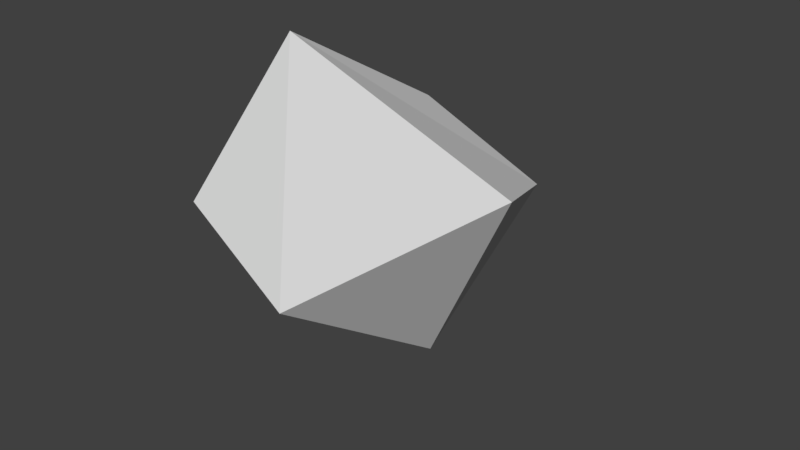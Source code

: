 # Source: distorted_cube.blend  (saved by Blender 2.78.0; exported with 4.5.12 LTS)
import bpy
from mathutils import Matrix  # noqa: F401  (used for matrix-valued properties, if any)

bpy.ops.wm.read_factory_settings(use_empty=True)
scene = bpy.context.scene
scene.name = 'Scene'

# ---- collections
col_collection_1 = bpy.data.collections.new('Collection 1'); scene.collection.children.link(col_collection_1)

# ---- materials (node trees are filled in below, after node groups)
mat_material_001 = bpy.data.materials.new('Material.001')
mat_material_001.alpha_threshold = 0.0
mat_material_001.use_transparent_shadow = False
mat_material_001.specular_color = (0.5, 0.5, 0.5)
mat_material_001.roughness = 0.5

# ---- material node trees

# ---- world
world_world = bpy.data.worlds.new('World'); scene.world = world_world
world_world.color = (0.05088, 0.05088, 0.05088)
world_world.use_sun_shadow = False
world_world.sun_shadow_jitter_overblur = 0.0
world_world.cycles.sampling_method = 'MANUAL'

# ---- meshes
me_cube_001 = bpy.data.meshes.new('Cube.001')
me_cube_001.from_pydata([(1.1, 1.228, -0.9994), (1.1, -0.7718, -0.9994), (-0.8995, -0.7718, -0.9994), (-0.8995, 1.228, -0.9994), (1.1, 1.228, 1.001), (2.492, -0.5522, 1.099), (-0.8995, -0.7718, 1.001), (-0.8995, 1.228, 1.001)], [], [(0, 1, 2, 3), (4, 7, 6, 5), (0, 4, 5, 1), (1, 5, 6, 2), (2, 6, 7, 3), (4, 0, 3, 7)])
me_cube_001.materials.append(mat_material_001)
me_cube_001.use_remesh_preserve_volume = False
me_cube_001.use_remesh_preserve_attributes = False
me_cube_001.use_mirror_vertex_groups = False
me_cube_001.update()

# ---- objects
ob_cube = bpy.data.objects.new('Cube', me_cube_001)

# ---- transforms, parenting, visibility, modifiers, constraints
ob_cube.location = (-0.04637, 0.02646, 0.1294)
ob_cube.rotation_euler = (-0.5523, 0.1441, -0.3331)
ob_cube.lineart.crease_threshold = 0.0

# ---- collection membership
col_collection_1.objects.link(ob_cube)

# ---- scene / render settings (as saved in the file)
scene.frame_start = 1; scene.frame_end = 250; scene.frame_set(1)
scene.render.engine = 'BLENDER_EEVEE_NEXT'
scene.render.resolution_percentage = 50
scene.render.dither_intensity = 0.0
scene.cycles.use_denoising = False
scene.cycles.samples = 128
scene.cycles.sampling_pattern = 'TABULATED_SOBOL'
scene.cycles.light_sampling_threshold = 0.0
scene.cycles.use_adaptive_sampling = False
scene.cycles.use_light_tree = False
scene.cycles.blur_glossy = 0.0
scene.cycles.sample_clamp_indirect = 0.0
scene.view_settings.view_transform = 'Standard'
bpy.context.view_layer.update()

# ---- added for rendering (the .blend has no active camera and no usable light): camera, sun
cam_auto = bpy.data.cameras.new('AutoCamera')
cam_auto.lens = 50.0
cam_auto.sensor_width = 36.0
cam_auto.clip_end = 1000.0
ob_auto_camera = bpy.data.objects.new('AutoCamera', cam_auto)
scene.collection.objects.link(ob_auto_camera)
ob_auto_camera.location = (6.76901, -7.23005, 4.74577)
ob_auto_camera.rotation_euler = (1.09748, -7.21219e-08, 0.694738)
scene.camera = ob_auto_camera
light_auto_sun = bpy.data.lights.new('AutoSun', 'SUN')
light_auto_sun.energy = 3.0
light_auto_sun.angle = 0.0523599
ob_auto_sun = bpy.data.objects.new('AutoSun', light_auto_sun)
scene.collection.objects.link(ob_auto_sun)
ob_auto_sun.rotation_euler = (0.872665, 0.174533, 0.523599)
bpy.context.view_layer.update()
